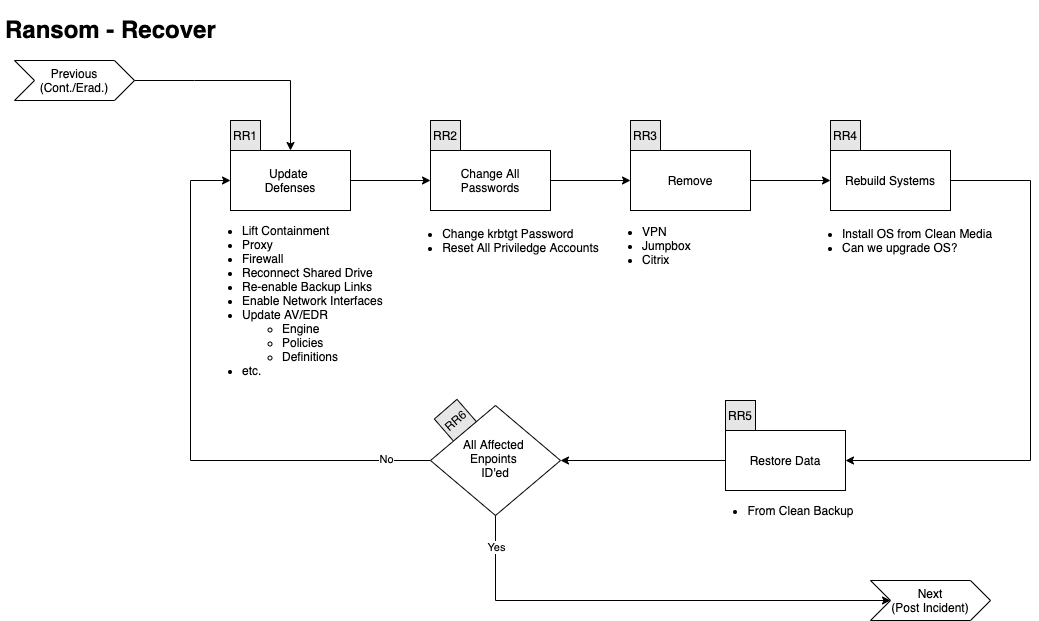

The diagram above was exported from draw.io. Its source (the exported page's mxGraphModel, read from the mxfile embedded in the PNG):
<mxGraphModel dx="1186" dy="767" grid="1" gridSize="10" guides="1" tooltips="1" connect="1" arrows="1" fold="1" page="1" pageScale="1" pageWidth="1100" pageHeight="850" math="0" shadow="0">
  <root>
    <mxCell id="uNoOjs_nZpWFQxZ7lYyd-0" />
    <mxCell id="uNoOjs_nZpWFQxZ7lYyd-1" parent="uNoOjs_nZpWFQxZ7lYyd-0" />
    <mxCell id="uNoOjs_nZpWFQxZ7lYyd-2" value="&lt;div&gt;RR6&lt;/div&gt;" style="whiteSpace=wrap;html=1;aspect=fixed;fillColor=#E6E6E6;rotation=319;" parent="uNoOjs_nZpWFQxZ7lYyd-1" vertex="1">
      <mxGeometry x="450" y="405" width="30" height="30" as="geometry" />
    </mxCell>
    <mxCell id="uNoOjs_nZpWFQxZ7lYyd-3" style="edgeStyle=orthogonalEdgeStyle;rounded=0;orthogonalLoop=1;jettySize=auto;html=1;exitX=0.5;exitY=1;exitDx=0;exitDy=0;" parent="uNoOjs_nZpWFQxZ7lYyd-1" edge="1">
      <mxGeometry relative="1" as="geometry">
        <mxPoint x="80" y="100" as="sourcePoint" />
        <mxPoint x="80" y="100" as="targetPoint" />
      </mxGeometry>
    </mxCell>
    <mxCell id="rvAQiAtRHftjp3YUlVIJ-4" style="edgeStyle=orthogonalEdgeStyle;rounded=0;orthogonalLoop=1;jettySize=auto;html=1;exitX=0;exitY=0.5;exitDx=0;exitDy=0;entryX=0;entryY=0.5;entryDx=0;entryDy=0;" parent="uNoOjs_nZpWFQxZ7lYyd-1" source="uNoOjs_nZpWFQxZ7lYyd-4" target="uNoOjs_nZpWFQxZ7lYyd-13" edge="1">
      <mxGeometry relative="1" as="geometry">
        <Array as="points">
          <mxPoint x="200" y="460" />
          <mxPoint x="200" y="180" />
        </Array>
      </mxGeometry>
    </mxCell>
    <mxCell id="rvAQiAtRHftjp3YUlVIJ-5" value="No" style="edgeLabel;html=1;align=center;verticalAlign=middle;resizable=0;points=[];" parent="rvAQiAtRHftjp3YUlVIJ-4" vertex="1" connectable="0">
      <mxGeometry x="-0.84" y="-2" relative="1" as="geometry">
        <mxPoint as="offset" />
      </mxGeometry>
    </mxCell>
    <mxCell id="uNoOjs_nZpWFQxZ7lYyd-4" value="&lt;div&gt;All Affected &lt;br&gt;&lt;/div&gt;&lt;div&gt;Enpoints &lt;br&gt;&lt;/div&gt;&lt;div&gt;ID'ed&lt;/div&gt;" style="rhombus;whiteSpace=wrap;html=1;shadow=0;fontFamily=Helvetica;fontSize=12;align=center;strokeWidth=1;spacing=6;spacingTop=-4;" parent="uNoOjs_nZpWFQxZ7lYyd-1" vertex="1">
      <mxGeometry x="440" y="405" width="130" height="110" as="geometry" />
    </mxCell>
    <mxCell id="uNoOjs_nZpWFQxZ7lYyd-5" value="" style="endArrow=classic;html=1;entryX=0.5;entryY=0;entryDx=0;entryDy=0;exitX=1;exitY=0.5;exitDx=0;exitDy=0;rounded=0;" parent="uNoOjs_nZpWFQxZ7lYyd-1" target="uNoOjs_nZpWFQxZ7lYyd-13" edge="1">
      <mxGeometry width="50" height="50" relative="1" as="geometry">
        <mxPoint x="140" y="80" as="sourcePoint" />
        <mxPoint x="204" y="150" as="targetPoint" />
        <Array as="points">
          <mxPoint x="204" y="80" />
          <mxPoint x="300" y="80" />
        </Array>
      </mxGeometry>
    </mxCell>
    <mxCell id="uNoOjs_nZpWFQxZ7lYyd-8" value="" style="edgeStyle=orthogonalEdgeStyle;rounded=0;orthogonalLoop=1;jettySize=auto;html=1;exitX=0.5;exitY=1;exitDx=0;exitDy=0;entryX=0;entryY=0.5;entryDx=0;entryDy=0;" parent="uNoOjs_nZpWFQxZ7lYyd-1" source="uNoOjs_nZpWFQxZ7lYyd-4" target="uNoOjs_nZpWFQxZ7lYyd-11" edge="1">
      <mxGeometry relative="1" as="geometry">
        <mxPoint x="538.8" y="555" as="sourcePoint" />
        <mxPoint x="648.8" y="615" as="targetPoint" />
        <Array as="points">
          <mxPoint x="505" y="600" />
        </Array>
      </mxGeometry>
    </mxCell>
    <mxCell id="uNoOjs_nZpWFQxZ7lYyd-9" value="Yes" style="edgeLabel;html=1;align=center;verticalAlign=middle;resizable=0;points=[];" parent="uNoOjs_nZpWFQxZ7lYyd-8" vertex="1" connectable="0">
      <mxGeometry x="-0.8222" y="1" relative="1" as="geometry">
        <mxPoint x="-1" y="-11.5" as="offset" />
      </mxGeometry>
    </mxCell>
    <mxCell id="uNoOjs_nZpWFQxZ7lYyd-10" value="&lt;h1&gt;Ransom - Recover&lt;br&gt;&lt;/h1&gt;" style="text;html=1;strokeColor=none;fillColor=none;spacing=5;spacingTop=-20;whiteSpace=wrap;overflow=hidden;rounded=0;" parent="uNoOjs_nZpWFQxZ7lYyd-1" vertex="1">
      <mxGeometry x="10" y="10" width="290" height="40" as="geometry" />
    </mxCell>
    <mxCell id="uNoOjs_nZpWFQxZ7lYyd-11" value="&lt;div&gt;Next&lt;/div&gt;(Post Incident)" style="shape=step;perimeter=stepPerimeter;whiteSpace=wrap;html=1;fixedSize=1;" parent="uNoOjs_nZpWFQxZ7lYyd-1" vertex="1">
      <mxGeometry x="880" y="580" width="120" height="40" as="geometry" />
    </mxCell>
    <mxCell id="uNoOjs_nZpWFQxZ7lYyd-12" value="&lt;div&gt;Previous&lt;/div&gt;(Cont./Erad.)" style="shape=step;perimeter=stepPerimeter;whiteSpace=wrap;html=1;fixedSize=1;" parent="uNoOjs_nZpWFQxZ7lYyd-1" vertex="1">
      <mxGeometry x="24" y="60" width="120" height="40" as="geometry" />
    </mxCell>
    <mxCell id="toqI_Zj7t0s_2hl76Pep-3" value="" style="edgeStyle=orthogonalEdgeStyle;rounded=0;orthogonalLoop=1;jettySize=auto;html=1;entryX=0;entryY=0.5;entryDx=0;entryDy=0;" parent="uNoOjs_nZpWFQxZ7lYyd-1" source="uNoOjs_nZpWFQxZ7lYyd-13" target="uNoOjs_nZpWFQxZ7lYyd-20" edge="1">
      <mxGeometry relative="1" as="geometry" />
    </mxCell>
    <mxCell id="uNoOjs_nZpWFQxZ7lYyd-13" value="Update &lt;br&gt;Defenses" style="whiteSpace=wrap;html=1;" parent="uNoOjs_nZpWFQxZ7lYyd-1" vertex="1">
      <mxGeometry x="240" y="150" width="120" height="60" as="geometry" />
    </mxCell>
    <mxCell id="uNoOjs_nZpWFQxZ7lYyd-17" value="RR1" style="whiteSpace=wrap;html=1;aspect=fixed;fillColor=#E6E6E6;rotation=0;" parent="uNoOjs_nZpWFQxZ7lYyd-1" vertex="1">
      <mxGeometry x="240" y="120" width="30" height="30" as="geometry" />
    </mxCell>
    <mxCell id="toqI_Zj7t0s_2hl76Pep-4" value="" style="edgeStyle=orthogonalEdgeStyle;rounded=0;orthogonalLoop=1;jettySize=auto;html=1;entryX=0;entryY=0.5;entryDx=0;entryDy=0;" parent="uNoOjs_nZpWFQxZ7lYyd-1" source="uNoOjs_nZpWFQxZ7lYyd-20" target="uNoOjs_nZpWFQxZ7lYyd-22" edge="1">
      <mxGeometry relative="1" as="geometry" />
    </mxCell>
    <mxCell id="uNoOjs_nZpWFQxZ7lYyd-20" value="Change All Passwords" style="rounded=0;whiteSpace=wrap;html=1;" parent="uNoOjs_nZpWFQxZ7lYyd-1" vertex="1">
      <mxGeometry x="440" y="150" width="120" height="60" as="geometry" />
    </mxCell>
    <mxCell id="IJ6cZkXUIdS8VOiS5yHz-0" style="edgeStyle=orthogonalEdgeStyle;rounded=0;orthogonalLoop=1;jettySize=auto;html=1;" parent="uNoOjs_nZpWFQxZ7lYyd-1" source="uNoOjs_nZpWFQxZ7lYyd-22" target="Il-XjjSzzvxkX9Hlfuqu-1" edge="1">
      <mxGeometry relative="1" as="geometry" />
    </mxCell>
    <mxCell id="uNoOjs_nZpWFQxZ7lYyd-22" value="Remove" style="rounded=0;whiteSpace=wrap;html=1;" parent="uNoOjs_nZpWFQxZ7lYyd-1" vertex="1">
      <mxGeometry x="640" y="150" width="120" height="60" as="geometry" />
    </mxCell>
    <mxCell id="eVGTT5rixgvdxtt0i7UD-0" value="RR2" style="whiteSpace=wrap;html=1;aspect=fixed;fillColor=#E6E6E6;rotation=0;" parent="uNoOjs_nZpWFQxZ7lYyd-1" vertex="1">
      <mxGeometry x="440" y="120" width="30" height="30" as="geometry" />
    </mxCell>
    <mxCell id="toqI_Zj7t0s_2hl76Pep-0" value="&lt;div align=&quot;left&quot;&gt;&lt;ul&gt;&lt;li&gt;&lt;span style=&quot;text-align: center&quot;&gt;Change krbtgt Password&lt;/span&gt;&lt;/li&gt;&lt;li&gt;&lt;span style=&quot;text-align: center&quot;&gt;Reset All Priviledge Accounts&lt;/span&gt;&lt;/li&gt;&lt;/ul&gt;&lt;/div&gt;" style="text;html=1;resizable=0;autosize=1;align=center;verticalAlign=middle;points=[];fillColor=none;strokeColor=none;rounded=0;" parent="uNoOjs_nZpWFQxZ7lYyd-1" vertex="1">
      <mxGeometry x="405" y="210" width="210" height="60" as="geometry" />
    </mxCell>
    <mxCell id="toqI_Zj7t0s_2hl76Pep-2" value="&lt;div&gt;&lt;ul&gt;&lt;li&gt;&lt;span&gt;VPN&lt;/span&gt;&lt;/li&gt;&lt;li&gt;&lt;span&gt;Jumpbox&lt;/span&gt;&lt;/li&gt;&lt;li&gt;&lt;span&gt;Citrix&lt;/span&gt;&lt;/li&gt;&lt;/ul&gt;&lt;/div&gt;" style="text;html=1;resizable=0;autosize=1;align=left;verticalAlign=middle;points=[];fillColor=none;strokeColor=none;rounded=0;" parent="uNoOjs_nZpWFQxZ7lYyd-1" vertex="1">
      <mxGeometry x="610" y="210" width="100" height="70" as="geometry" />
    </mxCell>
    <mxCell id="Il-XjjSzzvxkX9Hlfuqu-0" value="RR3" style="whiteSpace=wrap;html=1;aspect=fixed;fillColor=#E6E6E6;rotation=0;" parent="uNoOjs_nZpWFQxZ7lYyd-1" vertex="1">
      <mxGeometry x="640" y="120" width="30" height="30" as="geometry" />
    </mxCell>
    <mxCell id="IJ6cZkXUIdS8VOiS5yHz-3" style="edgeStyle=orthogonalEdgeStyle;rounded=0;orthogonalLoop=1;jettySize=auto;html=1;exitX=1;exitY=0.5;exitDx=0;exitDy=0;entryX=1;entryY=0.5;entryDx=0;entryDy=0;" parent="uNoOjs_nZpWFQxZ7lYyd-1" source="Il-XjjSzzvxkX9Hlfuqu-1" target="IJ6cZkXUIdS8VOiS5yHz-1" edge="1">
      <mxGeometry relative="1" as="geometry">
        <Array as="points">
          <mxPoint x="1040" y="180" />
          <mxPoint x="1040" y="460" />
        </Array>
      </mxGeometry>
    </mxCell>
    <mxCell id="Il-XjjSzzvxkX9Hlfuqu-1" value="Rebuild Systems" style="rounded=0;whiteSpace=wrap;html=1;" parent="uNoOjs_nZpWFQxZ7lYyd-1" vertex="1">
      <mxGeometry x="840" y="150" width="120" height="60" as="geometry" />
    </mxCell>
    <mxCell id="Il-XjjSzzvxkX9Hlfuqu-2" value="RR4" style="whiteSpace=wrap;html=1;aspect=fixed;fillColor=#E6E6E6;rotation=0;" parent="uNoOjs_nZpWFQxZ7lYyd-1" vertex="1">
      <mxGeometry x="840" y="120" width="30" height="30" as="geometry" />
    </mxCell>
    <mxCell id="Il-XjjSzzvxkX9Hlfuqu-3" value="&lt;div&gt;&lt;ul&gt;&lt;li&gt;&lt;span&gt;Install OS from Clean Media&lt;/span&gt;&lt;/li&gt;&lt;li&gt;&lt;span&gt;Can we upgrade OS?&lt;/span&gt;&lt;/li&gt;&lt;/ul&gt;&lt;/div&gt;" style="text;html=1;resizable=0;autosize=1;align=left;verticalAlign=middle;points=[];fillColor=none;strokeColor=none;rounded=0;" parent="uNoOjs_nZpWFQxZ7lYyd-1" vertex="1">
      <mxGeometry x="810" y="210" width="210" height="60" as="geometry" />
    </mxCell>
    <mxCell id="rvAQiAtRHftjp3YUlVIJ-1" style="edgeStyle=orthogonalEdgeStyle;rounded=0;orthogonalLoop=1;jettySize=auto;html=1;exitX=0;exitY=0.5;exitDx=0;exitDy=0;entryX=1;entryY=0.5;entryDx=0;entryDy=0;" parent="uNoOjs_nZpWFQxZ7lYyd-1" source="IJ6cZkXUIdS8VOiS5yHz-1" target="uNoOjs_nZpWFQxZ7lYyd-4" edge="1">
      <mxGeometry relative="1" as="geometry" />
    </mxCell>
    <mxCell id="IJ6cZkXUIdS8VOiS5yHz-1" value="Restore Data" style="rounded=0;whiteSpace=wrap;html=1;" parent="uNoOjs_nZpWFQxZ7lYyd-1" vertex="1">
      <mxGeometry x="735" y="430" width="120" height="60" as="geometry" />
    </mxCell>
    <mxCell id="IJ6cZkXUIdS8VOiS5yHz-2" value="RR5" style="whiteSpace=wrap;html=1;aspect=fixed;fillColor=#E6E6E6;rotation=0;" parent="uNoOjs_nZpWFQxZ7lYyd-1" vertex="1">
      <mxGeometry x="735" y="400" width="30" height="30" as="geometry" />
    </mxCell>
    <mxCell id="IJ6cZkXUIdS8VOiS5yHz-4" value="&lt;ul&gt;&lt;li style=&quot;text-align: left&quot;&gt;From Clean Backup&lt;/li&gt;&lt;/ul&gt;" style="text;html=1;resizable=0;autosize=1;align=center;verticalAlign=middle;points=[];fillColor=none;strokeColor=none;rounded=0;" parent="uNoOjs_nZpWFQxZ7lYyd-1" vertex="1">
      <mxGeometry x="710" y="490" width="160" height="40" as="geometry" />
    </mxCell>
    <mxCell id="rvAQiAtRHftjp3YUlVIJ-0" value="&lt;div&gt;&lt;ul&gt;&lt;li&gt;Lift Containment&lt;/li&gt;&lt;li&gt;Proxy&lt;/li&gt;&lt;li&gt;Firewall&lt;/li&gt;&lt;li&gt;Reconnect Shared Drive&lt;/li&gt;&lt;li&gt;Re-enable Backup Links&lt;/li&gt;&lt;li&gt;Enable Network Interfaces&lt;/li&gt;&lt;li&gt;Update AV/EDR&lt;/li&gt;&lt;ul&gt;&lt;li&gt;Engine&lt;/li&gt;&lt;li&gt;Policies&lt;/li&gt;&lt;li&gt;Definitions&lt;/li&gt;&lt;/ul&gt;&lt;li&gt;etc.&lt;/li&gt;&lt;/ul&gt;&lt;/div&gt;" style="text;html=1;resizable=0;autosize=1;align=left;verticalAlign=middle;points=[];fillColor=none;strokeColor=none;rounded=0;" parent="uNoOjs_nZpWFQxZ7lYyd-1" vertex="1">
      <mxGeometry x="210" y="210" width="200" height="180" as="geometry" />
    </mxCell>
  </root>
</mxGraphModel>